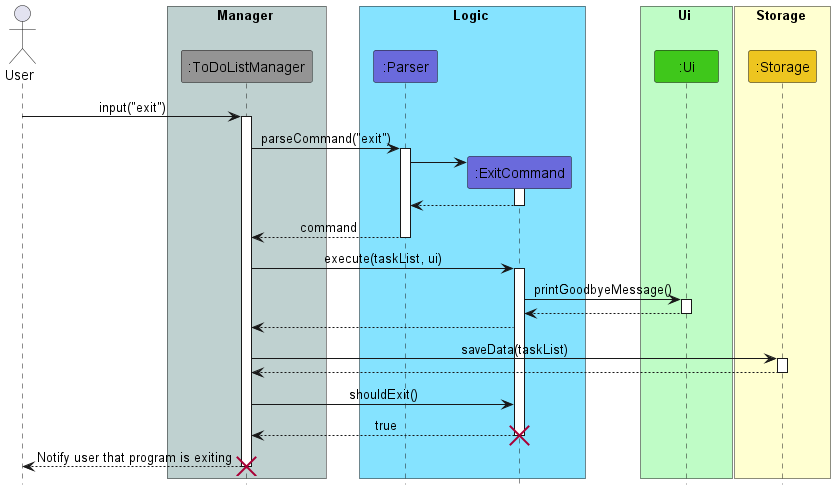

The diagram above was rendered by PlantUML. Its source (embedded in the PNG):
@startuml
!include Style.puml

actor User

box Manager COLOR_MAIN_LIGHT
participant ":ToDoListManager" as ToDoListManager COLOR_MAIN
end box

box Logic COLOR_LOGIC_LIGHT
participant ":Parser" as Parser COLOR_LOGIC
participant ":ExitCommand" as ExitCommand COLOR_LOGIC
end box


box Ui COLOR_UI_LIGHT
participant ":Ui" as Ui COLOR_UI
end box

box Storage COLOR_STORAGE_LIGHT
participant ":Storage" as Storage COLOR_STORAGE
endbox

User -> ToDoListManager: input("exit")
activate ToDoListManager
ToDoListManager -> Parser : parseCommand("exit")
activate Parser
create ExitCommand
Parser -> ExitCommand
activate ExitCommand
ExitCommand --> Parser:
deactivate ExitCommand
Parser --> ToDoListManager : command
deactivate Parser
ToDoListManager -> ExitCommand : execute(taskList, ui)
activate ExitCommand

ExitCommand -> Ui : printGoodbyeMessage()
activate Ui
Ui --> ExitCommand
deactivate Ui
ExitCommand --> ToDoListManager
ToDoListManager -> Storage: saveData(taskList)
activate Storage
Storage --> ToDoListManager
deactivate Storage
ToDoListManager -> ExitCommand: shouldExit()
ExitCommand --> ToDoListManager: true
deactivate ExitCommand
destroy ExitCommand
ToDoListManager --> User : Notify user that program is exiting
deactivate ToDoListManager
destroy ToDoListManager
@enduml